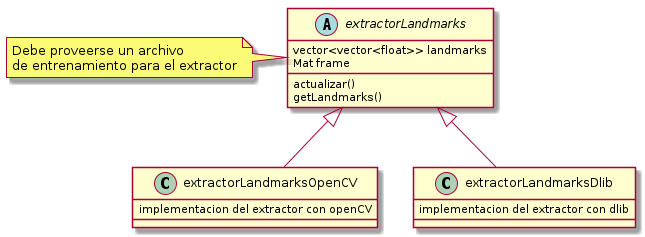

The diagram above was rendered by PlantUML. Its source (embedded in the PNG):
@startuml extractorLandmarks
abstract class extractorLandmarks{

	vector<vector<float>> landmarks
	Mat frame
	actualizar()
	getLandmarks()
}
note left of extractorLandmarks
Debe proveerse un archivo 
de entrenamiento para el extractor
end note

class extractorLandmarksOpenCV{
implementacion del extractor con openCV
}
extractorLandmarks<|-- extractorLandmarksOpenCV
extractorLandmarks<|-- extractorLandmarksDlib
class extractorLandmarksDlib{
implementacion del extractor con dlib
}
@enduml